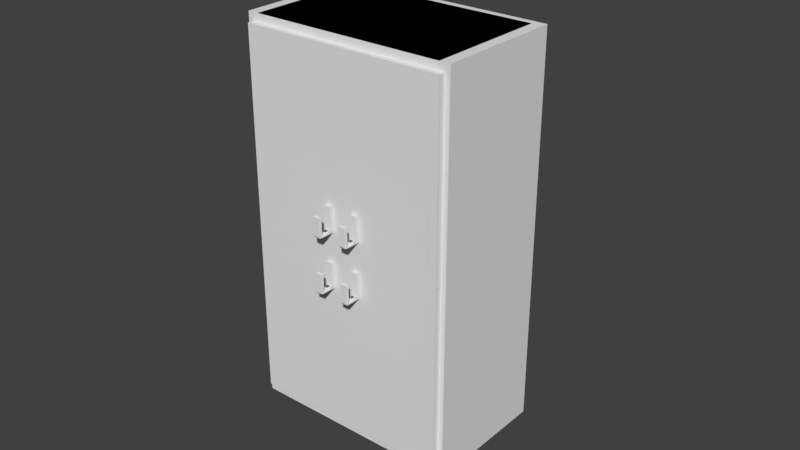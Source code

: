 # Source: DresserTall.blend  (saved by Blender 2.78.0; exported with 4.5.12 LTS)
import bpy
from mathutils import Matrix  # noqa: F401  (used for matrix-valued properties, if any)

bpy.ops.wm.read_factory_settings(use_empty=True)
scene = bpy.context.scene
scene.name = 'Scene'

# ---- collections
col_collection_1 = bpy.data.collections.new('Collection 1'); scene.collection.children.link(col_collection_1)

# ---- materials (node trees are filled in below, after node groups)
mat_dresserframetex = bpy.data.materials.new('DresserFrameTex')
mat_dresserframetex.alpha_threshold = 0.0
mat_dresserframetex.use_transparent_shadow = False
mat_dresserframetex.roughness = 0.5
mat_shelvetex = bpy.data.materials.new('ShelveTex')
mat_shelvetex.alpha_threshold = 0.0
mat_shelvetex.use_transparent_shadow = False
mat_shelvetex.roughness = 0.5
mat_dresserdoortex = bpy.data.materials.new('DresserDoorTex')
mat_dresserdoortex.alpha_threshold = 0.0
mat_dresserdoortex.use_transparent_shadow = False
mat_dresserdoortex.roughness = 0.5
mat_handledtex = bpy.data.materials.new('HandleDTex')
mat_handledtex.alpha_threshold = 0.0
mat_handledtex.use_transparent_shadow = False
mat_handledtex.roughness = 0.5

# ---- material node trees

# ---- world
world_world = bpy.data.worlds.new('World'); scene.world = world_world
world_world.color = (0.05088, 0.05088, 0.05088)
world_world.use_sun_shadow = False
world_world.sun_shadow_jitter_overblur = 0.0
world_world.cycles.sampling_method = 'MANUAL'

# ---- meshes
me_dresserframe = bpy.data.meshes.new('DresserFrame')
me_dresserframe.from_pydata([(-100.0, -35.53, -184.5), (-100.0, -35.53, 165.5), (-100.0, 64.47, -184.5), (-100.0, 64.47, 165.5), (100.0, -35.53, -184.5), (100.0, -35.53, 165.5), (100.0, 64.47, -184.5), (100.0, 64.47, 165.5), (-100.0, -35.53, -9.485), (100.0, -35.53, -9.485), (0.0, -35.53, -184.5), (0.0, -35.53, 165.5), (0.0, 59.47, 165.5), (-89.93, -35.53, 165.5), (-100.0, -35.53, 155.1), (0.0, -35.53, -174.1), (-89.93, -35.53, -184.5), (-100.0, -35.53, -174.1), (89.93, -35.53, -184.5), (100.0, -35.53, -174.1), (89.93, -35.53, 165.5), (100.0, -35.53, 155.1), (-89.93, -35.53, -9.485), (89.93, -35.53, -9.485), (0.0, -35.53, 155.1), (-89.93, -35.53, 155.1), (89.93, -35.53, 155.1), (89.93, -35.53, -174.1), (-89.93, -35.53, -174.1), (-89.93, 59.47, 165.5), (0.0, 59.47, -174.1), (89.93, 59.47, 165.5), (-89.93, 59.47, -9.485), (89.93, 59.47, -9.485), (-89.93, 59.47, 155.1), (89.93, 59.47, 155.1), (89.93, 59.47, -174.1), (-89.93, 59.47, -174.1)], [], [(0, 17, 8, 14, 1, 3, 2), (2, 3, 7, 6), (6, 7, 5, 21, 9, 19, 4), (25, 22, 32, 34), (2, 6, 4, 18, 10, 16, 0), (7, 3, 1, 13, 11, 20, 5), (28, 22, 8, 17), (22, 28, 37, 32), (9, 21, 26, 23), (18, 27, 15, 10), (26, 20, 11, 24), (21, 5, 20, 26), (15, 27, 36, 30), (25, 13, 1, 14), (24, 11, 13, 25), (22, 25, 14, 8), (4, 19, 27, 18), (19, 9, 23, 27), (16, 28, 17, 0), (10, 15, 28, 16), (11, 20, 31, 12), (23, 26, 35, 33), (28, 15, 30, 37), (25, 13, 29, 34), (13, 11, 12, 29), (26, 20, 31, 35), (27, 23, 33, 36)])
_uv = me_dresserframe.uv_layers.new(name='UVMap')
_uv.uv.foreach_set('vector', [0.5801, 0.5075, 0.5801, 0.4925, 0.5801, 0.2538, 0.5801, 0.0151, 0.5801, 0.0, 0.7251, 0.0, 0.7251, 0.5075, 1.106e-07, 0.5075, 0.0, 0.0, 0.29, 0.0, 0.29, 0.5075, 0.8701, 0.0, 0.8701, 0.5075, 0.7251, 0.5075, 0.7251, 0.4925, 0.7251, 0.2538, 0.7251, 0.0151, 0.7251, 0.0, 0.2755, 0.5075, 0.2755, 0.7462, 0.1378, 0.7462, 0.1378, 0.5075, 0.5656, 0.5075, 0.5656, 0.7976, 0.4205, 0.7976, 0.4205, 0.783, 0.4205, 0.6526, 0.4205, 0.5222, 0.4205, 0.5075, 0.4205, 0.5075, 0.4205, 0.7976, 0.2755, 0.7976, 0.2755, 0.783, 0.2755, 0.6526, 0.2755, 0.5222, 0.2755, 0.5075, 0.5655, 0.4925, 0.5655, 0.2538, 0.5801, 0.2538, 0.5801, 0.4925, 0.2755, 0.7462, 0.2755, 0.9849, 0.1378, 0.9849, 0.1378, 0.7462, 0.29, 0.2538, 0.29, 0.0151, 0.3046, 0.0151, 0.3046, 0.2538, 0.3046, 0.5075, 0.3046, 0.4925, 0.435, 0.4925, 0.435, 0.5075, 0.3046, 0.0151, 0.3046, 4.425e-08, 0.435, 2.213e-08, 0.435, 0.0151, 0.29, 0.0151, 0.29, 4.425e-08, 0.3046, 4.425e-08, 0.3046, 0.0151, 0.7033, 0.638, 0.7033, 0.5075, 0.8411, 0.5075, 0.8411, 0.638, 0.5655, 0.0151, 0.5655, 0.0, 0.5801, 0.0, 0.5801, 0.0151, 0.435, 0.0151, 0.435, 2.213e-08, 0.5655, 0.0, 0.5655, 0.0151, 0.5655, 0.2538, 0.5655, 0.0151, 0.5801, 0.0151, 0.5801, 0.2538, 0.29, 0.5075, 0.29, 0.4925, 0.3046, 0.4925, 0.3046, 0.5075, 0.29, 0.4925, 0.29, 0.2538, 0.3046, 0.2538, 0.3046, 0.4925, 0.5655, 0.5075, 0.5655, 0.4925, 0.5801, 0.4925, 0.5801, 0.5075, 0.435, 0.5075, 0.435, 0.4925, 0.5655, 0.4925, 0.5655, 0.5075, 0.5656, 0.638, 0.5656, 0.5075, 0.7033, 0.5075, 0.7033, 0.638, 4.425e-08, 0.7613, 5.532e-09, 0.5226, 0.1378, 0.5226, 0.1378, 0.7613, 0.7033, 0.7684, 0.7033, 0.638, 0.8411, 0.638, 0.8411, 0.7684, 0.8562, 0.6453, 0.8411, 0.6453, 0.8411, 0.5075, 0.8562, 0.5075, 0.5656, 0.7684, 0.5656, 0.638, 0.7033, 0.638, 0.7033, 0.7684, 5.532e-09, 0.5226, 0.0, 0.5075, 0.1378, 0.5075, 0.1378, 0.5226, 8.298e-08, 1.0, 4.425e-08, 0.7613, 0.1378, 0.7613, 0.1378, 1.0])
me_dresserframe.materials.append(mat_dresserframetex)
me_dresserframe.use_remesh_preserve_volume = False
me_dresserframe.use_remesh_preserve_attributes = False
me_dresserframe.use_mirror_vertex_groups = False
me_dresserframe.update()
me_plane_005 = bpy.data.meshes.new('Plane.005')
me_plane_005.from_pydata([(-100.0, -100.0, -2.5), (100.0, -100.0, -2.5), (-100.0, 100.0, -2.5), (100.0, 100.0, -2.5), (-100.0, 100.0, 2.5), (-100.0, -100.0, 2.5), (100.0, -100.0, 2.5), (100.0, 100.0, 2.5)], [], [(0, 2, 3, 1), (5, 6, 7, 4), (1, 3, 7, 6), (2, 0, 5, 4), (3, 2, 4, 7), (0, 1, 6, 5)])
_uv = me_plane_005.uv_layers.new(name='UVMap')
_uv.uv.foreach_set('vector', [0.5, 3.815e-08, 0.5, 0.5, 0.0, 0.5, 3.815e-08, 0.0, 1.0, 0.5, 0.5, 0.5, 0.5, 0.0, 1.0, 3.815e-08, 0.0125, 0.5, 0.0125, 1.0, 1.645e-07, 1.0, 0.0, 0.5, 0.05, 0.5, 0.05, 1.0, 0.0375, 1.0, 0.0375, 0.5, 0.0375, 0.5, 0.0375, 1.0, 0.025, 1.0, 0.025, 0.5, 0.0125, 1.0, 0.0125, 0.5, 0.025, 0.5, 0.025, 1.0])
me_plane_005.materials.append(mat_shelvetex)
me_plane_005.use_remesh_preserve_volume = False
me_plane_005.use_remesh_preserve_attributes = False
me_plane_005.use_mirror_vertex_groups = False
me_plane_005.update()
me_plane = bpy.data.meshes.new('Plane')
me_plane.from_pydata([(-100.0, -100.0, 0.0), (100.0, -100.0, 0.0), (-100.0, 90.0, 1.543e-07), (100.0, 90.0, 1.543e-07), (-100.0, 90.0, 5.0), (-100.0, -100.0, 5.0), (100.0, -100.0, 5.0), (100.0, 90.0, 5.0)], [], [(0, 2, 3, 1), (5, 6, 7, 4), (1, 3, 7, 6), (2, 0, 5, 4), (3, 2, 4, 7), (0, 1, 6, 5)])
_uv = me_plane.uv_layers.new(name='UVMap')
_uv.uv.foreach_set('vector', [0.4872, 0.5128, 1.174e-07, 0.5128, 0.0, 1.174e-07, 0.4872, 0.0, 0.4872, 0.5128, 0.4872, 1.174e-07, 0.9744, 0.0, 0.9744, 0.5128, 0.01282, 0.5128, 0.01282, 1.0, 1.589e-07, 1.0, 0.0, 0.5128, 0.02564, 0.5128, 0.02564, 1.0, 0.01282, 1.0, 0.01282, 0.5128, 0.9872, 0.0, 0.9872, 0.5128, 0.9744, 0.5128, 0.9744, 0.0, 0.9872, 0.5128, 0.9872, 0.0, 1.0, 0.0, 1.0, 0.5128])
me_plane.materials.append(mat_dresserdoortex)
me_plane.use_remesh_preserve_volume = False
me_plane.use_remesh_preserve_attributes = False
me_plane.use_mirror_vertex_groups = False
me_plane.update()
me_plane_001 = bpy.data.meshes.new('Plane.001')
me_plane_001.from_pydata([(-100.0, -100.0, 0.0), (100.0, -100.0, 0.0), (-100.0, 100.0, 0.0), (100.0, 100.0, 0.0), (-100.0, 100.0, 2.0), (-100.0, -100.0, 2.0), (100.0, -100.0, 2.0), (100.0, 100.0, 2.0), (-100.0, -117.5, 1.848), (100.0, -117.5, 1.848), (-100.0, -107.1, 2.757), (100.0, -107.1, 2.757), (-100.0, -117.5, 3.653), (100.0, -117.5, 3.653), (-100.0, -107.1, 3.655), (100.0, -107.1, 3.655), (-100.0, -117.6, 8.083), (100.0, -117.6, 8.083), (-100.0, -107.1, 6.939), (100.0, -107.1, 6.939), (-100.0, -113.0, 9.614), (100.0, -113.0, 9.614), (-100.0, -107.1, 7.996), (100.0, -107.1, 7.996), (-100.0, -105.0, 9.995), (100.0, -105.0, 9.995), (-100.0, -105.0, 7.996), (100.0, -105.0, 7.996), (-100.0, 50.5, 9.995), (100.0, 50.5, 9.995), (-100.0, 50.48, 7.996), (100.0, 50.48, 7.996), (-100.0, -104.2, 2.001), (100.0, -104.2, 2.001), (100.0, -117.5, -0.03403), (-100.0, -117.5, -0.03403)], [], [(0, 2, 3, 1), (5, 6, 7, 4), (3, 2, 4, 7), (33, 32, 10, 11), (1, 3, 7, 6), (2, 0, 5, 4), (9, 11, 15, 13), (35, 34, 9, 8), (34, 33, 11, 9), (32, 35, 8, 10), (12, 13, 17, 16), (8, 9, 13, 12), (10, 8, 12, 14), (11, 10, 14, 15), (18, 16, 20, 22), (14, 12, 16, 18), (15, 14, 18, 19), (13, 15, 19, 17), (21, 23, 27, 25), (19, 18, 22, 23), (17, 19, 23, 21), (16, 17, 21, 20), (26, 24, 28, 30), (20, 21, 25, 24), (22, 20, 24, 26), (23, 22, 26, 27), (28, 29, 31, 30), (27, 26, 30, 31), (25, 27, 31, 29), (24, 25, 29, 28), (5, 0, 35, 32), (1, 6, 33, 34), (0, 1, 34, 35), (6, 5, 32, 33)])
me_plane_001.polygons.foreach_set('use_smooth', [0, 0, 0, 1, 0, 0, 0, 0, 0, 0, 0, 0, 0, 1, 0, 0, 0, 0, 0, 0, 0, 1, 0, 1, 0, 0, 0, 0, 0, 0, 0, 0, 0, 1])
me_plane_001.materials.append(mat_handledtex)
me_plane_001.use_remesh_preserve_volume = False
me_plane_001.use_remesh_preserve_attributes = False
me_plane_001.use_mirror_vertex_groups = False
me_plane_001.update()
me_plane_003 = bpy.data.meshes.new('Plane.003')
me_plane_003.from_pydata([(-100.0, -100.0, 0.0), (100.0, -100.0, 0.0), (-100.0, 90.0, 1.543e-07), (100.0, 90.0, 1.543e-07), (-100.0, 90.0, 5.0), (-100.0, -100.0, 5.0), (100.0, -100.0, 5.0), (100.0, 90.0, 5.0)], [], [(0, 2, 3, 1), (5, 6, 7, 4), (1, 3, 7, 6), (2, 0, 5, 4), (3, 2, 4, 7), (0, 1, 6, 5)])
_uv = me_plane_003.uv_layers.new(name='UVMap')
_uv.uv.foreach_set('vector', [0.4872, 0.5128, 1.174e-07, 0.5128, 0.0, 1.174e-07, 0.4872, 0.0, 0.4872, 0.5128, 0.4872, 1.174e-07, 0.9744, 0.0, 0.9744, 0.5128, 0.01282, 0.5128, 0.01282, 1.0, 1.589e-07, 1.0, 0.0, 0.5128, 0.02564, 0.5128, 0.02564, 1.0, 0.01282, 1.0, 0.01282, 0.5128, 0.9872, 0.0, 0.9872, 0.5128, 0.9744, 0.5128, 0.9744, 0.0, 0.9872, 0.5128, 0.9872, 0.0, 1.0, 0.0, 1.0, 0.5128])
me_plane_003.materials.append(mat_dresserdoortex)
me_plane_003.use_remesh_preserve_volume = False
me_plane_003.use_remesh_preserve_attributes = False
me_plane_003.use_mirror_vertex_groups = False
me_plane_003.update()
me_plane_008 = bpy.data.meshes.new('Plane.008')
me_plane_008.from_pydata([(-100.0, -100.0, 0.0), (100.0, -100.0, 0.0), (-100.0, 100.0, 0.0), (100.0, 100.0, 0.0), (-100.0, 100.0, 2.0), (-100.0, -100.0, 2.0), (100.0, -100.0, 2.0), (100.0, 100.0, 2.0), (-100.0, -117.5, 1.848), (100.0, -117.5, 1.848), (-100.0, -107.1, 2.757), (100.0, -107.1, 2.757), (-100.0, -117.5, 3.653), (100.0, -117.5, 3.653), (-100.0, -107.1, 3.655), (100.0, -107.1, 3.655), (-100.0, -117.6, 8.083), (100.0, -117.6, 8.083), (-100.0, -107.1, 6.939), (100.0, -107.1, 6.939), (-100.0, -113.0, 9.614), (100.0, -113.0, 9.614), (-100.0, -107.1, 7.996), (100.0, -107.1, 7.996), (-100.0, -105.0, 9.995), (100.0, -105.0, 9.995), (-100.0, -105.0, 7.996), (100.0, -105.0, 7.996), (-100.0, 50.5, 9.995), (100.0, 50.5, 9.995), (-100.0, 50.48, 7.996), (100.0, 50.48, 7.996), (-100.0, -104.2, 2.001), (100.0, -104.2, 2.001), (100.0, -117.5, -0.03403), (-100.0, -117.5, -0.03403)], [], [(0, 2, 3, 1), (5, 6, 7, 4), (3, 2, 4, 7), (33, 32, 10, 11), (1, 3, 7, 6), (2, 0, 5, 4), (9, 11, 15, 13), (35, 34, 9, 8), (34, 33, 11, 9), (32, 35, 8, 10), (12, 13, 17, 16), (8, 9, 13, 12), (10, 8, 12, 14), (11, 10, 14, 15), (18, 16, 20, 22), (14, 12, 16, 18), (15, 14, 18, 19), (13, 15, 19, 17), (21, 23, 27, 25), (19, 18, 22, 23), (17, 19, 23, 21), (16, 17, 21, 20), (26, 24, 28, 30), (20, 21, 25, 24), (22, 20, 24, 26), (23, 22, 26, 27), (28, 29, 31, 30), (27, 26, 30, 31), (25, 27, 31, 29), (24, 25, 29, 28), (5, 0, 35, 32), (1, 6, 33, 34), (0, 1, 34, 35), (6, 5, 32, 33)])
me_plane_008.polygons.foreach_set('use_smooth', [0, 0, 0, 1, 0, 0, 0, 0, 0, 0, 0, 0, 0, 1, 0, 0, 0, 0, 0, 0, 0, 1, 0, 1, 0, 0, 0, 0, 0, 0, 0, 0, 0, 1])
me_plane_008.materials.append(mat_handledtex)
me_plane_008.use_remesh_preserve_volume = False
me_plane_008.use_remesh_preserve_attributes = False
me_plane_008.use_mirror_vertex_groups = False
me_plane_008.update()
me_plane_002 = bpy.data.meshes.new('Plane.002')
me_plane_002.from_pydata([(-100.0, -100.0, 0.0), (100.0, -100.0, 0.0), (-100.0, 90.0, 1.543e-07), (100.0, 90.0, 1.543e-07), (-100.0, 90.0, 5.0), (-100.0, -100.0, 5.0), (100.0, -100.0, 5.0), (100.0, 90.0, 5.0)], [], [(0, 2, 3, 1), (5, 6, 7, 4), (1, 3, 7, 6), (2, 0, 5, 4), (3, 2, 4, 7), (0, 1, 6, 5)])
_uv = me_plane_002.uv_layers.new(name='UVMap')
_uv.uv.foreach_set('vector', [0.4872, 0.5128, 1.174e-07, 0.5128, 0.0, 1.174e-07, 0.4872, 0.0, 0.4872, 0.5128, 0.4872, 1.174e-07, 0.9744, 0.0, 0.9744, 0.5128, 0.01282, 0.5128, 0.01282, 1.0, 1.589e-07, 1.0, 0.0, 0.5128, 0.02564, 0.5128, 0.02564, 1.0, 0.01282, 1.0, 0.01282, 0.5128, 0.9872, 0.0, 0.9872, 0.5128, 0.9744, 0.5128, 0.9744, 0.0, 0.9872, 0.5128, 0.9872, 0.0, 1.0, 0.0, 1.0, 0.5128])
me_plane_002.materials.append(mat_dresserdoortex)
me_plane_002.use_remesh_preserve_volume = False
me_plane_002.use_remesh_preserve_attributes = False
me_plane_002.use_mirror_vertex_groups = False
me_plane_002.update()
me_plane_007 = bpy.data.meshes.new('Plane.007')
me_plane_007.from_pydata([(-100.0, -100.0, 0.0), (100.0, -100.0, 0.0), (-100.0, 100.0, 0.0), (100.0, 100.0, 0.0), (-100.0, 100.0, 2.0), (-100.0, -100.0, 2.0), (100.0, -100.0, 2.0), (100.0, 100.0, 2.0), (-100.0, -117.5, 1.848), (100.0, -117.5, 1.848), (-100.0, -107.1, 2.757), (100.0, -107.1, 2.757), (-100.0, -117.5, 3.653), (100.0, -117.5, 3.653), (-100.0, -107.1, 3.655), (100.0, -107.1, 3.655), (-100.0, -117.6, 8.083), (100.0, -117.6, 8.083), (-100.0, -107.1, 6.939), (100.0, -107.1, 6.939), (-100.0, -113.0, 9.614), (100.0, -113.0, 9.614), (-100.0, -107.1, 7.996), (100.0, -107.1, 7.996), (-100.0, -105.0, 9.995), (100.0, -105.0, 9.995), (-100.0, -105.0, 7.996), (100.0, -105.0, 7.996), (-100.0, 50.5, 9.995), (100.0, 50.5, 9.995), (-100.0, 50.48, 7.996), (100.0, 50.48, 7.996), (-100.0, -104.2, 2.001), (100.0, -104.2, 2.001), (100.0, -117.5, -0.03403), (-100.0, -117.5, -0.03403)], [], [(0, 2, 3, 1), (5, 6, 7, 4), (3, 2, 4, 7), (33, 32, 10, 11), (1, 3, 7, 6), (2, 0, 5, 4), (9, 11, 15, 13), (35, 34, 9, 8), (34, 33, 11, 9), (32, 35, 8, 10), (12, 13, 17, 16), (8, 9, 13, 12), (10, 8, 12, 14), (11, 10, 14, 15), (18, 16, 20, 22), (14, 12, 16, 18), (15, 14, 18, 19), (13, 15, 19, 17), (21, 23, 27, 25), (19, 18, 22, 23), (17, 19, 23, 21), (16, 17, 21, 20), (26, 24, 28, 30), (20, 21, 25, 24), (22, 20, 24, 26), (23, 22, 26, 27), (28, 29, 31, 30), (27, 26, 30, 31), (25, 27, 31, 29), (24, 25, 29, 28), (5, 0, 35, 32), (1, 6, 33, 34), (0, 1, 34, 35), (6, 5, 32, 33)])
me_plane_007.polygons.foreach_set('use_smooth', [0, 0, 0, 1, 0, 0, 0, 0, 0, 0, 0, 0, 0, 1, 0, 0, 0, 0, 0, 0, 0, 1, 0, 1, 0, 0, 0, 0, 0, 0, 0, 0, 0, 1])
me_plane_007.materials.append(mat_handledtex)
me_plane_007.use_remesh_preserve_volume = False
me_plane_007.use_remesh_preserve_attributes = False
me_plane_007.use_mirror_vertex_groups = False
me_plane_007.update()
me_plane_004 = bpy.data.meshes.new('Plane.004')
me_plane_004.from_pydata([(-100.0, -100.0, 0.0), (100.0, -100.0, 0.0), (-100.0, 90.0, 1.543e-07), (100.0, 90.0, 1.543e-07), (-100.0, 90.0, 5.0), (-100.0, -100.0, 5.0), (100.0, -100.0, 5.0), (100.0, 90.0, 5.0)], [], [(0, 2, 3, 1), (5, 6, 7, 4), (1, 3, 7, 6), (2, 0, 5, 4), (3, 2, 4, 7), (0, 1, 6, 5)])
_uv = me_plane_004.uv_layers.new(name='UVMap')
_uv.uv.foreach_set('vector', [0.4872, 0.5128, 1.174e-07, 0.5128, 0.0, 1.174e-07, 0.4872, 0.0, 0.4872, 0.5128, 0.4872, 1.174e-07, 0.9744, 0.0, 0.9744, 0.5128, 0.01282, 0.5128, 0.01282, 1.0, 1.589e-07, 1.0, 0.0, 0.5128, 0.02564, 0.5128, 0.02564, 1.0, 0.01282, 1.0, 0.01282, 0.5128, 0.9872, 0.0, 0.9872, 0.5128, 0.9744, 0.5128, 0.9744, 0.0, 0.9872, 0.5128, 0.9872, 0.0, 1.0, 0.0, 1.0, 0.5128])
me_plane_004.materials.append(mat_dresserdoortex)
me_plane_004.use_remesh_preserve_volume = False
me_plane_004.use_remesh_preserve_attributes = False
me_plane_004.use_mirror_vertex_groups = False
me_plane_004.update()
me_plane_006 = bpy.data.meshes.new('Plane.006')
me_plane_006.from_pydata([(-100.0, -100.0, 0.0), (100.0, -100.0, 0.0), (-100.0, 100.0, 0.0), (100.0, 100.0, 0.0), (-100.0, 100.0, 2.0), (-100.0, -100.0, 2.0), (100.0, -100.0, 2.0), (100.0, 100.0, 2.0), (-100.0, -117.5, 1.848), (100.0, -117.5, 1.848), (-100.0, -107.1, 2.757), (100.0, -107.1, 2.757), (-100.0, -117.5, 3.653), (100.0, -117.5, 3.653), (-100.0, -107.1, 3.655), (100.0, -107.1, 3.655), (-100.0, -117.6, 8.083), (100.0, -117.6, 8.083), (-100.0, -107.1, 6.939), (100.0, -107.1, 6.939), (-100.0, -113.0, 9.614), (100.0, -113.0, 9.614), (-100.0, -107.1, 7.996), (100.0, -107.1, 7.996), (-100.0, -105.0, 9.995), (100.0, -105.0, 9.995), (-100.0, -105.0, 7.996), (100.0, -105.0, 7.996), (-100.0, 50.5, 9.995), (100.0, 50.5, 9.995), (-100.0, 50.48, 7.996), (100.0, 50.48, 7.996), (-100.0, -104.2, 2.001), (100.0, -104.2, 2.001), (100.0, -117.5, -0.03403), (-100.0, -117.5, -0.03403)], [], [(0, 2, 3, 1), (5, 6, 7, 4), (3, 2, 4, 7), (33, 32, 10, 11), (1, 3, 7, 6), (2, 0, 5, 4), (9, 11, 15, 13), (35, 34, 9, 8), (34, 33, 11, 9), (32, 35, 8, 10), (12, 13, 17, 16), (8, 9, 13, 12), (10, 8, 12, 14), (11, 10, 14, 15), (18, 16, 20, 22), (14, 12, 16, 18), (15, 14, 18, 19), (13, 15, 19, 17), (21, 23, 27, 25), (19, 18, 22, 23), (17, 19, 23, 21), (16, 17, 21, 20), (26, 24, 28, 30), (20, 21, 25, 24), (22, 20, 24, 26), (23, 22, 26, 27), (28, 29, 31, 30), (27, 26, 30, 31), (25, 27, 31, 29), (24, 25, 29, 28), (5, 0, 35, 32), (1, 6, 33, 34), (0, 1, 34, 35), (6, 5, 32, 33)])
me_plane_006.polygons.foreach_set('use_smooth', [0, 0, 0, 1, 0, 0, 0, 0, 0, 0, 0, 0, 0, 1, 0, 0, 0, 0, 0, 0, 0, 1, 0, 1, 0, 0, 0, 0, 0, 0, 0, 0, 0, 1])
me_plane_006.materials.append(mat_handledtex)
me_plane_006.use_remesh_preserve_volume = False
me_plane_006.use_remesh_preserve_attributes = False
me_plane_006.use_mirror_vertex_groups = False
me_plane_006.update()

# ---- objects
ob_dresserframe = bpy.data.objects.new('DresserFrame', me_dresserframe)
ob_shelve = bpy.data.objects.new('Shelve', me_plane_005)
ob_dresserdoorbottomleft = bpy.data.objects.new('DresserDoorBottomLeft', me_plane)
ob_dhandle = bpy.data.objects.new('DHandle', me_plane_001)
ob_dresserdoorbottomright = bpy.data.objects.new('DresserDoorBottomRight', me_plane_003)
ob_dhandle_003 = bpy.data.objects.new('DHandle.003', me_plane_008)
ob_dresserdoortopleft = bpy.data.objects.new('DresserDoorTopLeft', me_plane_002)
ob_dhandle_002 = bpy.data.objects.new('DHandle.002', me_plane_007)
ob_dresserdoortopright = bpy.data.objects.new('DresserDoorTopRight', me_plane_004)
ob_dhandle_001 = bpy.data.objects.new('DHandle.001', me_plane_006)

# ---- transforms, parenting, visibility, modifiers, constraints
ob_dresserframe.location = (0.0, -14.47, 119.0)
ob_dresserframe.scale = (0.625, 0.75, 0.6429)
ob_dresserframe.lineart.crease_threshold = 0.0
ob_shelve.parent = ob_dresserframe
ob_shelve.matrix_parent_inverse = Matrix(((1.6, 0.0, 0.0, -0.0), (0.0, 1.0, 0.0, 14.47), (0.0, 0.0, 1.556, -185.6), (0.0, 0.0, 0.0, 1.0)))
ob_shelve.location = (0.0, -2.0, 114.2)
ob_shelve.scale = (0.5625, 0.475, 0.6429)
ob_shelve.hide_viewport = True
ob_shelve.lineart.crease_threshold = 0.0
ob_dresserdoorbottomleft.parent = ob_dresserframe
ob_dresserdoorbottomleft.matrix_parent_inverse = Matrix(((1.6, 0.0, 0.0, -0.0), (0.0, 1.0, 0.0, 14.47), (0.0, 0.0, 1.556, -185.6), (0.0, 0.0, 0.0, 1.0)))
ob_dresserdoorbottomleft.location = (-29.69, -50.0, 63.71)
ob_dresserdoorbottomleft.rotation_euler = (1.571, -0.0, 0.0)
ob_dresserdoorbottomleft.scale = (0.2969, 0.5625, 1.0)
ob_dresserdoorbottomleft.lineart.crease_threshold = 0.0
ob_dhandle.parent = ob_dresserdoorbottomleft
ob_dhandle.matrix_parent_inverse = Matrix(((3.368, 2.842e-14, -1.192e-07, 100.0), (4.199e-07, -3.862e-07, 1.778, -112.7), (-3.418e-08, -1.333, -1.192e-07, -54.82), (0.0, 0.0, 0.0, 1.0)))
ob_dhandle.location = (-8.0, -45.0, 99.0)
ob_dhandle.rotation_euler = (1.571, 0.0, 0.0)
ob_dhandle.scale = (0.01875, 0.06893, 0.9971)
ob_dhandle.lineart.crease_threshold = 0.0
ob_dresserdoorbottomright.parent = ob_dresserframe
ob_dresserdoorbottomright.matrix_parent_inverse = Matrix(((1.6, 0.0, 0.0, -0.0), (0.0, 1.0, 0.0, 14.47), (0.0, 0.0, 1.556, -185.6), (0.0, 0.0, 0.0, 1.0)))
ob_dresserdoorbottomright.location = (29.69, -50.0, 63.71)
ob_dresserdoorbottomright.rotation_euler = (1.571, -0.0, 0.0)
ob_dresserdoorbottomright.scale = (0.2969, 0.5625, 1.0)
ob_dresserdoorbottomright.lineart.crease_threshold = 0.0
ob_dhandle_003.parent = ob_dresserdoorbottomright
ob_dhandle_003.matrix_parent_inverse = Matrix(((3.368, -2.842e-14, 1.192e-07, -100.0), (-4.199e-07, -3.862e-07, 1.778, -112.7), (3.418e-08, -1.333, -1.192e-07, -54.82), (0.0, 0.0, 0.0, 1.0)))
ob_dhandle_003.location = (9.0, -45.0, 99.0)
ob_dhandle_003.rotation_euler = (1.571, 0.0, 0.0)
ob_dhandle_003.scale = (0.01875, 0.06893, 0.9971)
ob_dhandle_003.lineart.crease_threshold = 0.0
ob_dresserdoortopleft.parent = ob_dresserframe
ob_dresserdoortopleft.matrix_parent_inverse = Matrix(((1.6, 0.0, 0.0, -0.0), (0.0, 1.0, 0.0, 14.47), (0.0, 0.0, 1.556, -185.6), (0.0, 0.0, 0.0, 1.0)))
ob_dresserdoortopleft.location = (-29.69, -50.0, 170.4)
ob_dresserdoortopleft.rotation_euler = (1.571, -0.0, 0.0)
ob_dresserdoortopleft.scale = (0.2969, 0.5625, 1.0)
ob_dresserdoortopleft.lineart.crease_threshold = 0.0
ob_dhandle_002.parent = ob_dresserdoortopleft
ob_dhandle_002.matrix_parent_inverse = Matrix(((3.368, 0.0, -5.96e-08, 100.0), (0.0, -3.862e-07, 1.778, -302.4), (-1.192e-07, -1.333, -1.788e-07, -54.82), (0.0, 0.0, 0.0, 1.0)))
ob_dhandle_002.location = (-8.0, -45.0, 131.0)
ob_dhandle_002.rotation_euler = (1.571, 0.0, 0.0)
ob_dhandle_002.scale = (0.01875, 0.06893, 0.9971)
ob_dhandle_002.lineart.crease_threshold = 0.0
ob_dresserdoortopright.parent = ob_dresserframe
ob_dresserdoortopright.matrix_parent_inverse = Matrix(((1.6, 0.0, 0.0, -0.0), (0.0, 1.0, 0.0, 14.47), (0.0, 0.0, 1.556, -185.6), (0.0, 0.0, 0.0, 1.0)))
ob_dresserdoortopright.location = (29.69, -50.0, 170.4)
ob_dresserdoortopright.rotation_euler = (1.571, -0.0, 0.0)
ob_dresserdoortopright.scale = (0.2969, 0.5625, 1.0)
ob_dresserdoortopright.lineart.crease_threshold = 0.0
ob_dhandle_001.parent = ob_dresserdoortopright
ob_dhandle_001.matrix_parent_inverse = Matrix(((3.368, 0.0, 5.96e-08, -100.0), (0.0, -3.862e-07, 1.778, -302.4), (1.192e-07, -1.333, -1.788e-07, -54.82), (0.0, 0.0, 0.0, 1.0)))
ob_dhandle_001.location = (9.0, -45.0, 131.0)
ob_dhandle_001.rotation_euler = (1.571, 0.0, 0.0)
ob_dhandle_001.scale = (0.01875, 0.06893, 0.9971)
ob_dhandle_001.lineart.crease_threshold = 0.0

# ---- collection membership
col_collection_1.objects.link(ob_dresserframe)
col_collection_1.objects.link(ob_shelve)
col_collection_1.objects.link(ob_dresserdoorbottomleft)
col_collection_1.objects.link(ob_dhandle)
col_collection_1.objects.link(ob_dresserdoorbottomright)
col_collection_1.objects.link(ob_dhandle_003)
col_collection_1.objects.link(ob_dresserdoortopleft)
col_collection_1.objects.link(ob_dhandle_002)
col_collection_1.objects.link(ob_dresserdoortopright)
col_collection_1.objects.link(ob_dhandle_001)

# ---- scene / render settings (as saved in the file)
scene.frame_start = 1; scene.frame_end = 250; scene.frame_set(1)
scene.render.engine = 'BLENDER_EEVEE_NEXT'
scene.render.resolution_percentage = 50
scene.render.dither_intensity = 0.0
scene.cycles.use_denoising = False
scene.cycles.samples = 128
scene.cycles.sampling_pattern = 'TABULATED_SOBOL'
scene.cycles.light_sampling_threshold = 0.0
scene.cycles.use_adaptive_sampling = False
scene.cycles.use_light_tree = False
scene.cycles.blur_glossy = 0.0
scene.cycles.sample_clamp_indirect = 0.0
scene.view_settings.view_transform = 'Standard'
scene.unit_settings.scale_length = 0.01
bpy.context.view_layer.update()

# ---- added for rendering (the .blend has no active camera and no usable light): camera, sun
cam_auto = bpy.data.cameras.new('AutoCamera')
cam_auto.lens = 50.0
cam_auto.sensor_width = 36.0
cam_auto.clip_end = 5898.07
ob_auto_camera = bpy.data.objects.new('AutoCamera', cam_auto)
scene.collection.objects.link(ob_auto_camera)
ob_auto_camera.location = (336.074, -403.289, 380.311)
ob_auto_camera.rotation_euler = (1.09748, -7.21219e-08, 0.694738)
scene.camera = ob_auto_camera
light_auto_sun = bpy.data.lights.new('AutoSun', 'SUN')
light_auto_sun.energy = 3.0
light_auto_sun.angle = 0.0523599
ob_auto_sun = bpy.data.objects.new('AutoSun', light_auto_sun)
scene.collection.objects.link(ob_auto_sun)
ob_auto_sun.rotation_euler = (0.872665, 0.174533, 0.523599)
bpy.context.view_layer.update()
